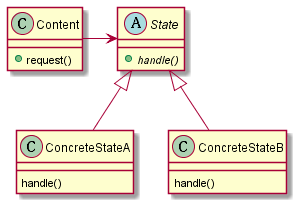

The diagram above was rendered by PlantUML. Its source (embedded in the PNG):
@startuml

class Content {
  + request()
}

abstract State {
  + {abstract} handle()
}

Content -> State

class ConcreteStateA {
  handle()
}

class ConcreteStateB {
  handle()
}

State <|-- ConcreteStateA
State <|-- ConcreteStateB


@enduml